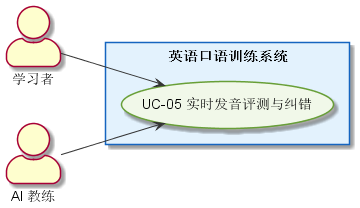

The diagram above was rendered by PlantUML. Its source (embedded in the PNG):
@startuml
left to right direction
skinparam packageStyle rectangle
skinparam actorStyle awesome
skinparam usecase {
  BackgroundColor #F1F8E9
  BorderColor #689F38
  ArrowColor #333333
}
skinparam rectangle {
  BackgroundColor #E3F2FD
  BorderColor #1565C0
}
actor "学习者" as Learner
actor "AI 教练" as AICoach
rectangle "英语口语训练系统" {
  usecase "UC-05 实时发音评测与纠错" as UC5
}
Learner --> UC5
AICoach --> UC5

@enduml